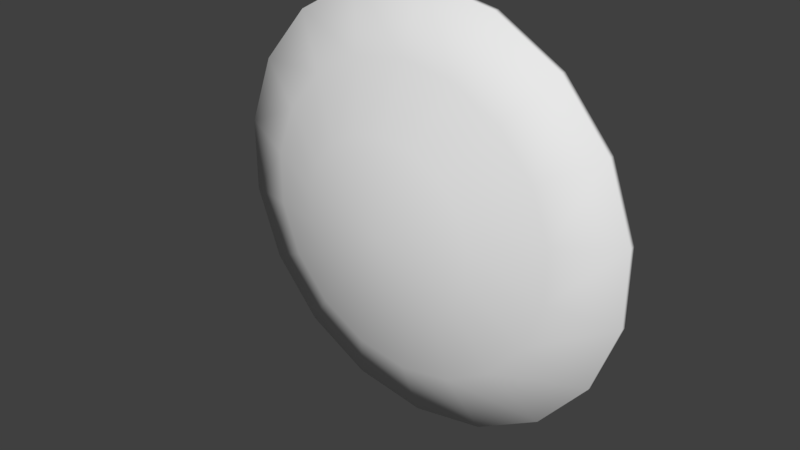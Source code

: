 # Source: greek_shield_hoplite_01.blend  (saved by Blender 2.77.0; exported with 4.5.12 LTS)
import bpy
from mathutils import Matrix  # noqa: F401  (used for matrix-valued properties, if any)

bpy.ops.wm.read_factory_settings(use_empty=True)
scene = bpy.context.scene
scene.name = 'Scene'

# ---- collections
col_collection_1 = bpy.data.collections.new('Collection 1'); scene.collection.children.link(col_collection_1)

# ---- world
world_world = bpy.data.worlds.new('World'); scene.world = world_world
world_world.color = (0.05088, 0.05088, 0.05088)
world_world.use_sun_shadow = False
world_world.sun_shadow_jitter_overblur = 0.0
world_world.cycles.sampling_method = 'MANUAL'

# ---- meshes
me_circle = bpy.data.meshes.new('Circle')
me_circle.from_pydata([(-4.401e-09, 1.053, 0.0006949), (-0.3602, 0.9897, 0.0006949), (-0.677, 0.8068, 0.0006949), (-0.9121, 0.5266, 0.0006949), (-1.037, 0.1829, 0.0006949), (-1.037, -0.1829, 0.0006949), (-0.9121, -0.5266, 0.0006949), (-0.677, -0.8068, 0.0006949), (-0.3602, -0.9897, 0.0006949), (-1.634e-07, -1.053, 0.0006949), (0.3602, -0.9897, 0.0006949), (0.677, -0.8068, 0.0006949), (0.9121, -0.5266, 0.0006949), (1.037, -0.1829, 0.0006949), (1.037, 0.1829, 0.0006949), (0.9121, 0.5266, 0.0006949), (0.677, 0.8068, 0.0006949), (0.3602, 0.9897, 0.0006949), (-6.217e-09, 1.053, -0.02683), (-0.3602, 0.9897, -0.02683), (-0.677, 0.8068, -0.02683), (-0.9121, 0.5266, -0.02683), (-1.037, 0.1829, -0.02683), (-1.037, -0.1829, -0.02683), (-0.9121, -0.5266, -0.02683), (-0.677, -0.8068, -0.02683), (-0.3602, -0.9897, -0.02683), (-1.652e-07, -1.053, -0.02683), (0.3602, -0.9897, -0.02683), (0.677, -0.8068, -0.02683), (0.9121, -0.5266, -0.02683), (1.037, -0.1829, -0.02683), (1.037, 0.1829, -0.02683), (0.9121, 0.5266, -0.02683), (0.677, 0.8068, -0.02683), (0.3602, 0.9897, -0.02683), (1.461e-08, 0.7931, 0.001104), (-0.2713, 0.7453, 0.001104), (-0.5098, 0.6076, 0.001104), (-0.6869, 0.3966, 0.001104), (-0.7811, 0.1377, 0.001104), (-0.7811, -0.1377, 0.001104), (-0.6869, -0.3966, 0.001104), (-0.5098, -0.6076, 0.001104), (-0.2713, -0.7453, 0.001104), (-1.051e-07, -0.7931, 0.001104), (0.2713, -0.7453, 0.001104), (0.5098, -0.6076, 0.001104), (0.6869, -0.3966, 0.001104), (0.7811, -0.1377, 0.001104), (0.7811, 0.1377, 0.001104), (0.6869, 0.3966, 0.001104), (0.5098, 0.6076, 0.001104), (0.2713, 0.7453, 0.001104), (4.47e-08, -1.06e-07, 0.2961), (4.47e-08, -1.06e-07, 0.2818), (2.125e-08, 0.4432, 0.2398), (3.626e-09, 0.7526, 0.1176), (-0.2574, 0.7072, 0.1176), (-0.1516, 0.4165, 0.2398), (-0.4837, 0.5765, 0.1176), (-0.2849, 0.3395, 0.2398), (-0.6517, 0.3763, 0.1176), (-0.3839, 0.2216, 0.2398), (-0.7411, 0.1307, 0.1176), (-0.4365, 0.07697, 0.2398), (-0.7411, -0.1307, 0.1176), (-0.4365, -0.07697, 0.2398), (-0.6517, -0.3763, 0.1176), (-0.3839, -0.2216, 0.2398), (-0.4837, -0.5765, 0.1176), (-0.2849, -0.3395, 0.2398), (-0.2574, -0.7072, 0.1176), (-0.1516, -0.4165, 0.2398), (-1.1e-07, -0.7526, 0.1176), (-4.568e-08, -0.4432, 0.2398), (0.2574, -0.7072, 0.1176), (0.1516, -0.4165, 0.2398), (0.4837, -0.5765, 0.1176), (0.2849, -0.3395, 0.2398), (0.6517, -0.3763, 0.1176), (0.3839, -0.2216, 0.2398), (0.7411, -0.1307, 0.1176), (0.4365, -0.07697, 0.2398), (0.7411, 0.1307, 0.1176), (0.4365, 0.07697, 0.2398), (0.6517, 0.3763, 0.1176), (0.3839, 0.2216, 0.2398), (0.4837, 0.5765, 0.1176), (0.2849, 0.3395, 0.2398), (0.2574, 0.7072, 0.1176), (0.1516, 0.4165, 0.2398)], [(55, 54)], [(83, 85, 54), (69, 71, 54), (85, 87, 54), (71, 73, 54), (87, 89, 54), (73, 75, 54), (91, 56, 54), (89, 91, 54), (75, 77, 54), (61, 63, 54), (77, 79, 54), (63, 65, 54), (1, 58, 57, 0), (79, 81, 54), (65, 67, 54), (81, 83, 54), (67, 69, 54), (31, 30, 48, 49), (24, 23, 41, 42), (32, 31, 49, 50), (25, 24, 42, 43), (33, 32, 50, 51), (26, 25, 43, 44), (19, 18, 36, 37), (34, 33, 51, 52), (27, 26, 44, 45), (20, 19, 37, 38), (35, 34, 52, 53), (28, 27, 45, 46), (21, 20, 38, 39), (18, 35, 53, 36), (29, 28, 46, 47), (22, 21, 39, 40), (30, 29, 47, 48), (23, 22, 40, 41), (16, 34, 35, 17), (3, 21, 22, 4), (4, 64, 62, 3), (17, 35, 18, 0), (4, 22, 23, 5), (53, 52, 55), (17, 90, 88, 16), (5, 23, 24, 6), (39, 38, 55), (3, 62, 60, 2), (6, 24, 25, 7), (52, 51, 55), (16, 88, 86, 15), (7, 25, 26, 8), (38, 37, 55), (2, 60, 58, 1), (8, 26, 27, 9), (51, 50, 55), (15, 86, 84, 14), (9, 27, 28, 10), (37, 36, 55), (10, 28, 29, 11), (0, 57, 90, 17), (11, 29, 30, 12), (50, 49, 55), (12, 30, 31, 13), (14, 84, 82, 13), (13, 31, 32, 14), (0, 18, 19, 1), (49, 48, 55), (14, 32, 33, 15), (1, 19, 20, 2), (13, 82, 80, 12), (15, 33, 34, 16), (2, 20, 21, 3), (48, 47, 55), (40, 39, 55), (59, 61, 54), (36, 53, 55), (5, 66, 64, 4), (41, 40, 55), (6, 68, 66, 5), (42, 41, 55), (7, 70, 68, 6), (43, 42, 55), (8, 72, 70, 7), (44, 43, 55), (9, 74, 72, 8), (45, 44, 55), (10, 76, 74, 9), (46, 45, 55), (11, 78, 76, 10), (47, 46, 55), (12, 80, 78, 11), (59, 56, 57, 58), (61, 59, 58, 60), (63, 61, 60, 62), (65, 63, 62, 64), (67, 65, 64, 66), (69, 67, 66, 68), (71, 69, 68, 70), (73, 71, 70, 72), (75, 73, 72, 74), (77, 75, 74, 76), (79, 77, 76, 78), (81, 79, 78, 80), (83, 81, 80, 82), (85, 83, 82, 84), (87, 85, 84, 86), (89, 87, 86, 88), (91, 89, 88, 90), (56, 91, 90, 57), (56, 59, 54)])
me_circle.polygons.foreach_set('use_smooth', [True] * 108)
me_circle.use_remesh_preserve_volume = False
me_circle.use_remesh_preserve_attributes = False
me_circle.use_mirror_vertex_groups = False
me_circle.update()

# ---- objects
ob_circle = bpy.data.objects.new('Circle', me_circle)

# ---- transforms, parenting, visibility, modifiers, constraints
ob_circle.location = (0.0, 0.0, 0.0)
ob_circle.rotation_euler = (1.571, -0.0, 0.0)
ob_circle.scale = (1.466, 1.466, 1.466)
ob_circle.lineart.crease_threshold = 0.0

# ---- collection membership
col_collection_1.objects.link(ob_circle)

# ---- scene / render settings (as saved in the file)
scene.frame_start = 1; scene.frame_end = 250; scene.frame_set(1)
scene.render.engine = 'BLENDER_EEVEE_NEXT'
scene.render.resolution_percentage = 50
scene.render.dither_intensity = 0.0
scene.cycles.use_denoising = False
scene.cycles.samples = 128
scene.cycles.sampling_pattern = 'TABULATED_SOBOL'
scene.cycles.light_sampling_threshold = 0.0
scene.cycles.use_adaptive_sampling = False
scene.cycles.use_light_tree = False
scene.cycles.blur_glossy = 0.0
scene.cycles.sample_clamp_indirect = 0.0
scene.view_settings.view_transform = 'Standard'
bpy.context.view_layer.update()

# ---- added for rendering (the .blend has no active camera and no usable light): camera, sun
cam_auto = bpy.data.cameras.new('AutoCamera')
cam_auto.lens = 50.0
cam_auto.sensor_width = 36.0
cam_auto.clip_end = 1000.0
ob_auto_camera = bpy.data.objects.new('AutoCamera', cam_auto)
scene.collection.objects.link(ob_auto_camera)
ob_auto_camera.location = (4.03437, -5.03867, 3.2275)
ob_auto_camera.rotation_euler = (1.09748, -7.21219e-08, 0.694738)
scene.camera = ob_auto_camera
light_auto_sun = bpy.data.lights.new('AutoSun', 'SUN')
light_auto_sun.energy = 3.0
light_auto_sun.angle = 0.0523599
ob_auto_sun = bpy.data.objects.new('AutoSun', light_auto_sun)
scene.collection.objects.link(ob_auto_sun)
ob_auto_sun.rotation_euler = (0.872665, 0.174533, 0.523599)
bpy.context.view_layer.update()
